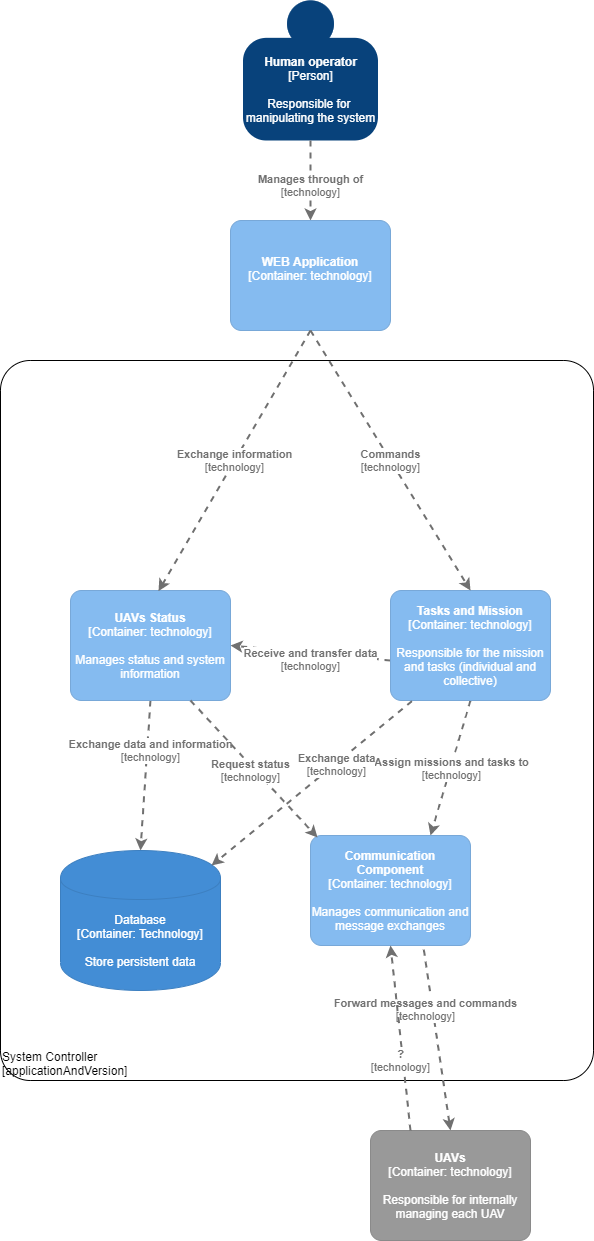

The diagram above was exported from draw.io. Its source (the exported page's mxGraphModel, read from the mxfile embedded in the PNG):
<mxGraphModel dx="868" dy="1604" grid="1" gridSize="10" guides="1" tooltips="1" connect="1" arrows="1" fold="1" page="1" pageScale="1" pageWidth="827" pageHeight="1169" math="0" shadow="0">
  <root>
    <mxCell id="M02PfJzNEeCZ5k_tW01M-0" />
    <mxCell id="M02PfJzNEeCZ5k_tW01M-1" parent="M02PfJzNEeCZ5k_tW01M-0" />
    <object placeholders="1" c4Name="System Controller" c4Type="ExecutionEnvironment" c4Application="applicationAndVersion" label="&lt;div style=&quot;text-align: left&quot;&gt;%c4Name%&lt;/div&gt;&lt;div style=&quot;text-align: left&quot;&gt;[%c4Application%]&lt;/div&gt;" id="kmuMaATx9zDDbaOddeSD-0">
      <mxCell style="rounded=1;whiteSpace=wrap;html=1;labelBackgroundColor=none;fillColor=#ffffff;fontColor=#000000;align=left;arcSize=5;strokeColor=#000000;verticalAlign=bottom;metaEdit=1;metaData={&quot;c4Type&quot;:{&quot;editable&quot;:false}};points=[[0.25,0,0],[0.5,0,0],[0.75,0,0],[1,0.25,0],[1,0.5,0],[1,0.75,0],[0.75,1,0],[0.5,1,0],[0.25,1,0],[0,0.75,0],[0,0.5,0],[0,0.25,0]];" parent="M02PfJzNEeCZ5k_tW01M-1" vertex="1">
        <mxGeometry x="130" y="110" width="593" height="720" as="geometry" />
      </mxCell>
    </object>
    <object placeholders="1" c4Name="Human operator" c4Type="Person" c4Description="Responsible for &#10;manipulating the system" label="&lt;b&gt;%c4Name%&lt;/b&gt;&lt;div&gt;[%c4Type%]&lt;/div&gt;&lt;br&gt;&lt;div&gt;%c4Description%&lt;/div&gt;" id="ceR6gXmuZ7Mb902bed2T-1">
      <mxCell style="html=1;dashed=0;whitespace=wrap;fillColor=#08427b;strokeColor=none;fontColor=#ffffff;shape=mxgraph.c4.person;align=center;metaEdit=1;points=[[0.5,0,0],[1,0.5,0],[1,0.75,0],[0.75,1,0],[0.5,1,0],[0.25,1,0],[0,0.75,0],[0,0.5,0]];metaData={&quot;c4Type&quot;:{&quot;editable&quot;:false}};" parent="M02PfJzNEeCZ5k_tW01M-1" vertex="1">
        <mxGeometry x="372.5" y="-250" width="135" height="140" as="geometry" />
      </mxCell>
    </object>
    <object placeholders="1" c4Type="Relationship" c4Technology="technology" c4Description="Manages through of" label="&lt;div style=&quot;text-align: left&quot;&gt;&lt;div style=&quot;text-align: center&quot;&gt;&lt;b&gt;%c4Description%&lt;/b&gt;&lt;/div&gt;&lt;div style=&quot;text-align: center&quot;&gt;[%c4Technology%]&lt;/div&gt;&lt;/div&gt;" id="ceR6gXmuZ7Mb902bed2T-4">
      <mxCell style="edgeStyle=none;rounded=0;html=1;entryX=0.5;entryY=0;jettySize=auto;orthogonalLoop=1;strokeColor=#707070;strokeWidth=2;fontColor=#707070;jumpStyle=none;dashed=1;metaEdit=1;metaData={&quot;c4Type&quot;:{&quot;editable&quot;:false}};exitX=0.5;exitY=1;exitDx=0;exitDy=0;exitPerimeter=0;entryDx=0;entryDy=0;entryPerimeter=0;" parent="M02PfJzNEeCZ5k_tW01M-1" source="ceR6gXmuZ7Mb902bed2T-1" target="cbkW_lxGS60viCg853DA-0" edge="1">
        <mxGeometry x="0.12" width="160" relative="1" as="geometry">
          <mxPoint x="535" y="50" as="sourcePoint" />
          <mxPoint x="220" y="270" as="targetPoint" />
          <mxPoint as="offset" />
        </mxGeometry>
      </mxCell>
    </object>
    <object placeholders="1" c4Type="Relationship" c4Technology="technology" c4Description="Exchange data and information" label="&lt;div style=&quot;text-align: left&quot;&gt;&lt;div style=&quot;text-align: center&quot;&gt;&lt;b&gt;%c4Description%&lt;/b&gt;&lt;/div&gt;&lt;div style=&quot;text-align: center&quot;&gt;[%c4Technology%]&lt;/div&gt;&lt;/div&gt;" id="ceR6gXmuZ7Mb902bed2T-5">
      <mxCell style="edgeStyle=none;rounded=0;html=1;entryX=0.5;entryY=0;jettySize=auto;orthogonalLoop=1;strokeColor=#707070;strokeWidth=2;fontColor=#707070;jumpStyle=none;dashed=1;metaEdit=1;metaData={&quot;c4Type&quot;:{&quot;editable&quot;:false}};exitX=0.5;exitY=1;exitDx=0;exitDy=0;exitPerimeter=0;entryDx=0;entryDy=0;entryPerimeter=0;" parent="M02PfJzNEeCZ5k_tW01M-1" source="AK61J1hcHNqtXgZamQ7O-2" target="SS13wIkXj8ATLqHZTXKT-1" edge="1">
        <mxGeometry x="-0.3363" y="3" width="160" relative="1" as="geometry">
          <mxPoint x="621" y="430" as="sourcePoint" />
          <mxPoint x="110" y="950" as="targetPoint" />
          <mxPoint as="offset" />
        </mxGeometry>
      </mxCell>
    </object>
    <object placeholders="1" c4Type="Relationship" c4Technology="technology" c4Description="Forward messages and commands" label="&lt;div style=&quot;text-align: left&quot;&gt;&lt;div style=&quot;text-align: center&quot;&gt;&lt;b&gt;%c4Description%&lt;/b&gt;&lt;/div&gt;&lt;div style=&quot;text-align: center&quot;&gt;[%c4Technology%]&lt;/div&gt;&lt;/div&gt;" id="ceR6gXmuZ7Mb902bed2T-6">
      <mxCell style="edgeStyle=none;rounded=0;html=1;entryX=0.5;entryY=0;jettySize=auto;orthogonalLoop=1;strokeColor=#707070;strokeWidth=2;fontColor=#707070;jumpStyle=none;dashed=1;metaEdit=1;metaData={&quot;c4Type&quot;:{&quot;editable&quot;:false}};entryDx=0;entryDy=0;entryPerimeter=0;exitX=0.708;exitY=1.038;exitDx=0;exitDy=0;exitPerimeter=0;" parent="M02PfJzNEeCZ5k_tW01M-1" source="AK61J1hcHNqtXgZamQ7O-1" target="5F2fUfbjFyQRwtvApSib-2" edge="1">
        <mxGeometry x="-0.3428" y="-7" width="160" relative="1" as="geometry">
          <mxPoint x="440" y="750" as="sourcePoint" />
          <mxPoint x="700" y="965" as="targetPoint" />
          <mxPoint y="-1" as="offset" />
        </mxGeometry>
      </mxCell>
    </object>
    <object placeholders="1" c4Type="Relationship" c4Technology="technology" c4Description="Receive and transfer data" label="&lt;div style=&quot;text-align: left&quot;&gt;&lt;div style=&quot;text-align: center&quot;&gt;&lt;b&gt;%c4Description%&lt;/b&gt;&lt;/div&gt;&lt;div style=&quot;text-align: center&quot;&gt;[%c4Technology%]&lt;/div&gt;&lt;/div&gt;" id="U8lHsIHyRNHjZvE2aNuG-0">
      <mxCell style="edgeStyle=none;rounded=0;html=1;jettySize=auto;orthogonalLoop=1;strokeColor=#707070;strokeWidth=2;fontColor=#707070;jumpStyle=none;dashed=1;metaEdit=1;metaData={&quot;c4Type&quot;:{&quot;editable&quot;:false}};exitX=0;exitY=0.636;exitDx=0;exitDy=0;exitPerimeter=0;entryX=1;entryY=0.5;entryDx=0;entryDy=0;entryPerimeter=0;" parent="M02PfJzNEeCZ5k_tW01M-1" source="AK61J1hcHNqtXgZamQ7O-0" target="AK61J1hcHNqtXgZamQ7O-2" edge="1">
        <mxGeometry x="-0.0087" y="7" width="160" relative="1" as="geometry">
          <mxPoint x="220" y="590" as="sourcePoint" />
          <mxPoint x="370" y="435" as="targetPoint" />
          <mxPoint as="offset" />
          <Array as="points" />
        </mxGeometry>
      </mxCell>
    </object>
    <object placeholders="1" c4Type="Relationship" c4Technology="technology" c4Description="Assign missions and tasks to" label="&lt;div style=&quot;text-align: left&quot;&gt;&lt;div style=&quot;text-align: center&quot;&gt;&lt;b&gt;%c4Description%&lt;/b&gt;&lt;/div&gt;&lt;div style=&quot;text-align: center&quot;&gt;[%c4Technology%]&lt;/div&gt;&lt;/div&gt;" id="U8lHsIHyRNHjZvE2aNuG-2">
      <mxCell style="edgeStyle=none;rounded=0;html=1;jettySize=auto;orthogonalLoop=1;strokeColor=#707070;strokeWidth=2;fontColor=#707070;jumpStyle=none;dashed=1;metaEdit=1;metaData={&quot;c4Type&quot;:{&quot;editable&quot;:false}};exitX=0.5;exitY=1;exitDx=0;exitDy=0;exitPerimeter=0;entryX=0.75;entryY=0;entryDx=0;entryDy=0;entryPerimeter=0;" parent="M02PfJzNEeCZ5k_tW01M-1" source="AK61J1hcHNqtXgZamQ7O-0" target="AK61J1hcHNqtXgZamQ7O-1" edge="1">
        <mxGeometry x="0.0023" width="160" relative="1" as="geometry">
          <mxPoint x="340" y="760" as="sourcePoint" />
          <mxPoint x="719" y="970" as="targetPoint" />
          <mxPoint x="1" as="offset" />
          <Array as="points" />
        </mxGeometry>
      </mxCell>
    </object>
    <object placeholders="1" c4Type="Database" c4Technology="Technology" c4Description="Store persistent data" label="%c4Type%&lt;div&gt;[Container:&amp;nbsp;%c4Technology%]&lt;/div&gt;&lt;br&gt;&lt;div&gt;%c4Description%&lt;/div&gt;" id="SS13wIkXj8ATLqHZTXKT-1">
      <mxCell style="shape=cylinder;whiteSpace=wrap;html=1;boundedLbl=1;rounded=0;labelBackgroundColor=none;fillColor=#438DD5;fontSize=12;fontColor=#ffffff;align=center;strokeColor=#3C7FC0;metaEdit=1;points=[[0.5,0,0],[1,0.25,0],[1,0.5,0],[1,0.75,0],[0.5,1,0],[0,0.75,0],[0,0.5,0],[0,0.25,0]];metaData={&quot;c4Type&quot;:{&quot;editable&quot;:false}};" parent="M02PfJzNEeCZ5k_tW01M-1" vertex="1">
        <mxGeometry x="190" y="600" width="160" height="140" as="geometry" />
      </mxCell>
    </object>
    <object placeholders="1" c4Name="Tasks and Mission" c4Type="Container" c4Technology="technology" c4Description="Responsible for the mission and tasks (individual and collective)" label="&lt;b&gt;%c4Name%&lt;/b&gt;&lt;div&gt;[%c4Type%: %c4Technology%]&lt;/div&gt;&lt;br&gt;&lt;div&gt;%c4Description%&lt;/div&gt;" id="AK61J1hcHNqtXgZamQ7O-0">
      <mxCell style="rounded=1;whiteSpace=wrap;html=1;labelBackgroundColor=none;fillColor=#85BBF0;fontColor=#ffffff;align=center;arcSize=10;strokeColor=#78A8D8;metaEdit=1;metaData={&quot;c4Type&quot;:{&quot;editable&quot;:false}};points=[[0.25,0,0],[0.5,0,0],[0.75,0,0],[1,0.25,0],[1,0.5,0],[1,0.75,0],[0.75,1,0],[0.5,1,0],[0.25,1,0],[0,0.75,0],[0,0.5,0],[0,0.25,0]];" parent="M02PfJzNEeCZ5k_tW01M-1" vertex="1">
        <mxGeometry x="520" y="340" width="160" height="110.00000000000001" as="geometry" />
      </mxCell>
    </object>
    <object placeholders="1" c4Name="Communication Component" c4Type="Container" c4Technology="technology" c4Description="Manages communication and message exchanges" label="&lt;b&gt;%c4Name%&lt;/b&gt;&lt;div&gt;[%c4Type%: %c4Technology%]&lt;/div&gt;&lt;br&gt;&lt;div&gt;%c4Description%&lt;/div&gt;" id="AK61J1hcHNqtXgZamQ7O-1">
      <mxCell style="rounded=1;whiteSpace=wrap;html=1;labelBackgroundColor=none;fillColor=#85BBF0;fontColor=#ffffff;align=center;arcSize=10;strokeColor=#78A8D8;metaEdit=1;metaData={&quot;c4Type&quot;:{&quot;editable&quot;:false}};points=[[0.25,0,0],[0.5,0,0],[0.75,0,0],[1,0.25,0],[1,0.5,0],[1,0.75,0],[0.75,1,0],[0.5,1,0],[0.25,1,0],[0,0.75,0],[0,0.5,0],[0,0.25,0]];" parent="M02PfJzNEeCZ5k_tW01M-1" vertex="1">
        <mxGeometry x="440" y="585" width="160" height="110.00000000000001" as="geometry" />
      </mxCell>
    </object>
    <object placeholders="1" c4Name="UAVs Status" c4Type="Container" c4Technology="technology" c4Description="Manages status and system information" label="&lt;b&gt;%c4Name%&lt;/b&gt;&lt;div&gt;[%c4Type%: %c4Technology%]&lt;/div&gt;&lt;br&gt;&lt;div&gt;%c4Description%&lt;/div&gt;" id="AK61J1hcHNqtXgZamQ7O-2">
      <mxCell style="rounded=1;whiteSpace=wrap;html=1;labelBackgroundColor=none;fillColor=#85BBF0;fontColor=#ffffff;align=center;arcSize=10;strokeColor=#78A8D8;metaEdit=1;metaData={&quot;c4Type&quot;:{&quot;editable&quot;:false}};points=[[0.25,0,0],[0.5,0,0],[0.75,0,0],[1,0.25,0],[1,0.5,0],[1,0.75,0],[0.75,1,0],[0.5,1,0],[0.25,1,0],[0,0.75,0],[0,0.5,0],[0,0.25,0]];" parent="M02PfJzNEeCZ5k_tW01M-1" vertex="1">
        <mxGeometry x="200" y="340" width="160" height="110.00000000000001" as="geometry" />
      </mxCell>
    </object>
    <object placeholders="1" c4Name="UAVs" c4Type="Container" c4Technology="technology" c4Description="Responsible for internally managing each UAV" label="&lt;b&gt;%c4Name%&lt;/b&gt;&lt;div&gt;[%c4Type%: %c4Technology%]&lt;/div&gt;&lt;br&gt;&lt;div&gt;%c4Description%&lt;/div&gt;" id="5F2fUfbjFyQRwtvApSib-2">
      <mxCell style="rounded=1;whiteSpace=wrap;html=1;labelBackgroundColor=none;fontColor=#ffffff;align=center;arcSize=10;metaEdit=1;metaData={&quot;c4Type&quot;:{&quot;editable&quot;:false}};points=[[0.25,0,0],[0.5,0,0],[0.75,0,0],[1,0.25,0],[1,0.5,0],[1,0.75,0],[0.75,1,0],[0.5,1,0],[0.25,1,0],[0,0.75,0],[0,0.5,0],[0,0.25,0]];fillColor=#999999;strokeColor=#8A8A8A;" parent="M02PfJzNEeCZ5k_tW01M-1" vertex="1">
        <mxGeometry x="500" y="880" width="160" height="110.00000000000001" as="geometry" />
      </mxCell>
    </object>
    <object placeholders="1" c4Type="Relationship" c4Technology="technology" c4Description="Request status" label="&lt;div style=&quot;text-align: left&quot;&gt;&lt;div style=&quot;text-align: center&quot;&gt;&lt;b&gt;%c4Description%&lt;/b&gt;&lt;/div&gt;&lt;div style=&quot;text-align: center&quot;&gt;[%c4Technology%]&lt;/div&gt;&lt;/div&gt;" id="5F2fUfbjFyQRwtvApSib-3">
      <mxCell style="edgeStyle=none;rounded=0;html=1;jettySize=auto;orthogonalLoop=1;strokeColor=#707070;strokeWidth=2;fontColor=#707070;jumpStyle=none;dashed=1;metaEdit=1;metaData={&quot;c4Type&quot;:{&quot;editable&quot;:false}};exitX=0.75;exitY=1;exitDx=0;exitDy=0;exitPerimeter=0;entryX=0.044;entryY=0.018;entryDx=0;entryDy=0;entryPerimeter=0;" parent="M02PfJzNEeCZ5k_tW01M-1" source="AK61J1hcHNqtXgZamQ7O-2" target="AK61J1hcHNqtXgZamQ7O-1" edge="1">
        <mxGeometry x="-0.0138" y="-4" width="160" relative="1" as="geometry">
          <mxPoint x="370" y="890" as="sourcePoint" />
          <mxPoint x="530" y="890" as="targetPoint" />
          <mxPoint as="offset" />
          <Array as="points" />
        </mxGeometry>
      </mxCell>
    </object>
    <object placeholders="1" c4Name="WEB Application" c4Type="Container" c4Technology="technology" c4Description="" label="&lt;b&gt;%c4Name%&lt;/b&gt;&lt;div&gt;[%c4Type%: %c4Technology%]&lt;/div&gt;&lt;br&gt;&lt;div&gt;%c4Description%&lt;/div&gt;" id="cbkW_lxGS60viCg853DA-0">
      <mxCell style="rounded=1;whiteSpace=wrap;html=1;labelBackgroundColor=none;fillColor=#85BBF0;fontColor=#ffffff;align=center;arcSize=10;strokeColor=#78A8D8;metaEdit=1;metaData={&quot;c4Type&quot;:{&quot;editable&quot;:false}};points=[[0.25,0,0],[0.5,0,0],[0.75,0,0],[1,0.25,0],[1,0.5,0],[1,0.75,0],[0.75,1,0],[0.5,1,0],[0.25,1,0],[0,0.75,0],[0,0.5,0],[0,0.25,0]];" parent="M02PfJzNEeCZ5k_tW01M-1" vertex="1">
        <mxGeometry x="360" y="-30" width="160" height="110.00000000000001" as="geometry" />
      </mxCell>
    </object>
    <object placeholders="1" c4Type="Relationship" c4Technology="technology" c4Description="Commands" label="&lt;div style=&quot;text-align: left&quot;&gt;&lt;div style=&quot;text-align: center&quot;&gt;&lt;b&gt;%c4Description%&lt;/b&gt;&lt;/div&gt;&lt;div style=&quot;text-align: center&quot;&gt;[%c4Technology%]&lt;/div&gt;&lt;/div&gt;" id="cbkW_lxGS60viCg853DA-2">
      <mxCell style="edgeStyle=none;rounded=0;html=1;entryX=0.5;entryY=0;jettySize=auto;orthogonalLoop=1;strokeColor=#707070;strokeWidth=2;fontColor=#707070;jumpStyle=none;dashed=1;metaEdit=1;metaData={&quot;c4Type&quot;:{&quot;editable&quot;:false}};exitX=0.5;exitY=1;exitDx=0;exitDy=0;exitPerimeter=0;entryDx=0;entryDy=0;entryPerimeter=0;" parent="M02PfJzNEeCZ5k_tW01M-1" source="cbkW_lxGS60viCg853DA-0" target="AK61J1hcHNqtXgZamQ7O-0" edge="1">
        <mxGeometry width="160" relative="1" as="geometry">
          <mxPoint x="350" y="400" as="sourcePoint" />
          <mxPoint x="510" y="400" as="targetPoint" />
        </mxGeometry>
      </mxCell>
    </object>
    <object placeholders="1" c4Type="Relationship" c4Technology="technology" c4Description="?" label="&lt;div style=&quot;text-align: left&quot;&gt;&lt;div style=&quot;text-align: center&quot;&gt;&lt;b&gt;%c4Description%&lt;/b&gt;&lt;/div&gt;&lt;div style=&quot;text-align: center&quot;&gt;[%c4Technology%]&lt;/div&gt;&lt;/div&gt;" id="cbkW_lxGS60viCg853DA-4">
      <mxCell style="edgeStyle=none;rounded=0;html=1;entryX=0.5;entryY=1;jettySize=auto;orthogonalLoop=1;strokeColor=#707070;strokeWidth=2;fontColor=#707070;jumpStyle=none;dashed=1;metaEdit=1;metaData={&quot;c4Type&quot;:{&quot;editable&quot;:false}};exitX=0.25;exitY=0;exitDx=0;exitDy=0;exitPerimeter=0;entryDx=0;entryDy=0;entryPerimeter=0;" parent="M02PfJzNEeCZ5k_tW01M-1" source="5F2fUfbjFyQRwtvApSib-2" target="AK61J1hcHNqtXgZamQ7O-1" edge="1">
        <mxGeometry x="-0.2404" y="2" width="160" relative="1" as="geometry">
          <mxPoint x="630" y="960" as="sourcePoint" />
          <mxPoint x="510" y="810" as="targetPoint" />
          <mxPoint as="offset" />
        </mxGeometry>
      </mxCell>
    </object>
    <object placeholders="1" c4Type="Relationship" c4Technology="technology" c4Description="Exchange information" label="&lt;div style=&quot;text-align: left&quot;&gt;&lt;div style=&quot;text-align: center&quot;&gt;&lt;b&gt;%c4Description%&lt;/b&gt;&lt;/div&gt;&lt;div style=&quot;text-align: center&quot;&gt;[%c4Technology%]&lt;/div&gt;&lt;/div&gt;" id="cbkW_lxGS60viCg853DA-6">
      <mxCell style="edgeStyle=none;rounded=0;html=1;entryX=0.55;entryY=0.006;jettySize=auto;orthogonalLoop=1;strokeColor=#707070;strokeWidth=2;fontColor=#707070;jumpStyle=none;dashed=1;metaEdit=1;metaData={&quot;c4Type&quot;:{&quot;editable&quot;:false}};exitX=0.5;exitY=1;exitDx=0;exitDy=0;exitPerimeter=0;entryDx=0;entryDy=0;entryPerimeter=0;" parent="M02PfJzNEeCZ5k_tW01M-1" source="cbkW_lxGS60viCg853DA-0" target="AK61J1hcHNqtXgZamQ7O-2" edge="1">
        <mxGeometry width="160" relative="1" as="geometry">
          <mxPoint x="350" y="340" as="sourcePoint" />
          <mxPoint x="510" y="340" as="targetPoint" />
        </mxGeometry>
      </mxCell>
    </object>
    <object placeholders="1" c4Type="Relationship" c4Technology="technology" c4Description="Exchange data" label="&lt;div style=&quot;text-align: left&quot;&gt;&lt;div style=&quot;text-align: center&quot;&gt;&lt;b&gt;%c4Description%&lt;/b&gt;&lt;/div&gt;&lt;div style=&quot;text-align: center&quot;&gt;[%c4Technology%]&lt;/div&gt;&lt;/div&gt;" id="cbkW_lxGS60viCg853DA-7">
      <mxCell style="edgeStyle=none;rounded=0;html=1;jettySize=auto;orthogonalLoop=1;strokeColor=#707070;strokeWidth=2;fontColor=#707070;jumpStyle=none;dashed=1;metaEdit=1;metaData={&quot;c4Type&quot;:{&quot;editable&quot;:false}};exitX=0.134;exitY=1.006;exitDx=0;exitDy=0;exitPerimeter=0;entryX=0.944;entryY=0.107;entryDx=0;entryDy=0;entryPerimeter=0;" parent="M02PfJzNEeCZ5k_tW01M-1" source="AK61J1hcHNqtXgZamQ7O-0" target="SS13wIkXj8ATLqHZTXKT-1" edge="1">
        <mxGeometry x="-0.2454" y="1" width="160" relative="1" as="geometry">
          <mxPoint x="350" y="690" as="sourcePoint" />
          <mxPoint x="240" y="930" as="targetPoint" />
          <mxPoint as="offset" />
        </mxGeometry>
      </mxCell>
    </object>
  </root>
</mxGraphModel>